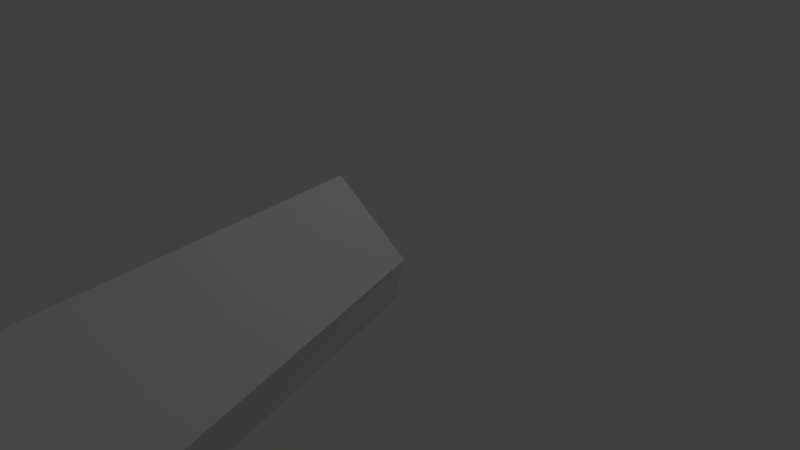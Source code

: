 # Source: banana.blend  (saved by Blender 2.79.0; exported with 4.5.12 LTS)
import bpy
from mathutils import Matrix  # noqa: F401  (used for matrix-valued properties, if any)

bpy.ops.wm.read_factory_settings(use_empty=True)
scene = bpy.context.scene
scene.name = 'Scene'

# ---- collections
col_collection_1 = bpy.data.collections.new('Collection 1'); scene.collection.children.link(col_collection_1)

# ---- materials (node trees are filled in below, after node groups)
mat_1 = bpy.data.materials.new('1')
mat_1.alpha_threshold = 0.0
mat_1.use_transparent_shadow = False
mat_1.roughness = 0.5
mat_1.line_color = (0.0, 0.0, 0.0, 1.0)
mat_3 = bpy.data.materials.new('3')
mat_3.alpha_threshold = 0.0
mat_3.use_transparent_shadow = False
mat_3.roughness = 0.5

# ---- material node trees

# ---- world
world_world = bpy.data.worlds.new('World'); scene.world = world_world
world_world.color = (0.05088, 0.05088, 0.05088)
world_world.use_sun_shadow = False
world_world.sun_shadow_jitter_overblur = 0.0
world_world.cycles.sampling_method = 'MANUAL'

# ---- cameras
cam_camera = bpy.data.cameras.new('Camera')
cam_camera.clip_end = 100.0
cam_camera.lens = 35.0
cam_camera.sensor_width = 32.0
cam_camera.sensor_height = 18.0
cam_camera.ortho_scale = 7.314
cam_camera.dof.focus_distance = 0.0
cam_camera.dof.aperture_fstop = 128.0

# ---- lights
light_lamp = bpy.data.lights.new('Lamp', 'POINT')
light_lamp.transmission_factor = 0.0
light_lamp.cutoff_distance = 30.0
light_lamp.energy = 100.0
light_lamp.shadow_buffer_clip_start = 1.001
light_lamp.shadow_soft_size = 0.1
light_lamp.shadow_maximum_resolution = 0.006
light_lamp.use_absolute_resolution = True

# ---- meshes
me_cube = bpy.data.meshes.new('Cube')
me_cube.from_pydata([(0.2238, -2.022, -2.535), (-0.4008, -2.084, -2.539), (-0.5121, -2.49, -2.551), (-0.4649, -2.309, -1.178), (0.4819, -2.272, -1.25), (-0.4198, -1.642, -1.064), (0.3585, -1.625, -1.112), (-0.4592, -2.039, -1.859), (0.3369, -1.983, -1.931), (0.3312, -2.521, -2.551), (-0.1315, -1.845, -3.405), (-0.2499, -1.876, -3.402), (-0.2905, -2.119, -3.41), (0.008016, -2.054, -3.427), (-0.3596, -1.492, -0.3831), (0.4061, -1.502, -0.4038), (-0.3745, -1.164, -0.5755), (0.3161, -1.125, -0.6216), (-0.211, -0.6832, -0.01918), (0.2246, -0.7154, 0.02555), (-0.1894, -0.6038, -0.2086), (0.2496, -0.6072, -0.2093), (-0.1142, -0.4569, -0.1136), (0.1258, -0.4717, -0.07749), (-0.06859, 0.0148, -0.008983), (0.05338, 0.01121, 0.008371), (-0.1389, -2.144, -3.546), (-0.108, -1.909, -2.435), (-0.1001, -2.687, -2.548), (-0.02845, -2.567, -1.628), (0.02995, -2.146, -0.6213), (-0.05956, -1.703, -1.556), (0.01591, -1.559, -0.107), (0.003552, -1.102, -0.8338), (-0.00577, -1.127, 0.08858), (0.02721, -0.7465, -0.5675), (-0.02329, -0.5423, 0.06571), (0.02798, -0.4048, -0.2185), (-0.02419, -0.02275, 0.1089), (0.005043, 0.04026, -0.08355)], [], [(5, 14, 16), (31, 16, 33), (4, 32, 30), (17, 19, 15), (2, 26, 28), (1, 12, 2), (31, 0, 27), (8, 9, 0), (7, 2, 3), (0, 13, 10), (6, 4, 8), (3, 28, 29), (3, 29, 30), (6, 15, 4), (20, 37, 35), (32, 19, 34), (33, 20, 35), (16, 18, 20), (21, 23, 19), (19, 36, 34), (24, 38, 39), (23, 38, 36), (37, 24, 39), (37, 25, 23), (22, 38, 24), (18, 36, 22), (33, 21, 17), (14, 34, 18), (21, 37, 23), (8, 31, 6), (4, 28, 9), (31, 1, 7), (10, 11, 27), (1, 27, 11), (9, 26, 13), (3, 32, 14), (31, 17, 6), (5, 3, 14), (26, 11, 10), (12, 11, 26), (31, 5, 16), (4, 15, 32), (17, 21, 19), (2, 12, 26), (1, 11, 12), (0, 10, 27), (31, 8, 0), (8, 4, 9), (7, 1, 2), (0, 9, 13), (5, 7, 3), (3, 2, 28), (6, 17, 15), (7, 5, 31), (20, 22, 37), (32, 15, 19), (33, 16, 20), (16, 14, 18), (20, 18, 22), (19, 23, 36), (23, 25, 38), (37, 22, 24), (37, 39, 25), (22, 36, 38), (25, 39, 38), (18, 34, 36), (33, 35, 21), (14, 32, 34), (21, 35, 37), (4, 30, 29), (4, 29, 28), (31, 27, 1), (9, 28, 26), (3, 30, 32), (31, 33, 17), (10, 13, 26)])
me_cube.polygons.foreach_set('material_index', [0, 0, 0, 0, 0, 0, 0, 0, 0, 0, 0, 0, 0, 0, 0, 0, 0, 0, 0, 0, 1, 0, 0, 0, 0, 0, 0, 0, 0, 0, 0, 0, 0, 0, 0, 0, 0, 0, 1, 0, 0, 0, 0, 0, 0, 0, 0, 0, 0, 0, 0, 0, 0, 0, 0, 0, 0, 0, 0, 0, 0, 0, 0, 0, 1, 0, 0, 0, 0, 0, 0, 0, 0, 0, 0, 0])
_k = set([(0, 8), (0, 9), (0, 10), (0, 13), (0, 27), (0, 31), (1, 2), (1, 7), (1, 11), (1, 12), (1, 27), (1, 31), (2, 3), (2, 7), (2, 12), (2, 26), (2, 28), (3, 5), (3, 7), (3, 14), (3, 28), (3, 29), (3, 30), (3, 32), (4, 6), (4, 8), (4, 9), (4, 15), (4, 28), (4, 29), (4, 30), (4, 32), (5, 7), (5, 14), (5, 16), (5, 31), (6, 8), (6, 15), (6, 17), (6, 31), (7, 31), (8, 9), (8, 31), (9, 13), (9, 26), (9, 28), (10, 11), (10, 13), (10, 26), (10, 27), (11, 12), (11, 26), (11, 27), (12, 26), (13, 26), (14, 16), (14, 18), (14, 32), (14, 34), (15, 17), (15, 19), (15, 32), (16, 18), (16, 20), (16, 31), (16, 33), (17, 19), (17, 21), (17, 31), (17, 33), (18, 20), (18, 22), (18, 34), (18, 36), (19, 21), (19, 23), (19, 32), (19, 34), (19, 36), (20, 22), (20, 33), (20, 35), (20, 37), (21, 23), (21, 33), (21, 35), (21, 37), (22, 24), (22, 36), (22, 37), (22, 38), (23, 25), (23, 36), (23, 37), (23, 38), (24, 37), (24, 38), (24, 39), (25, 37), (25, 38), (25, 39), (26, 28), (27, 31), (28, 29), (29, 30), (30, 32), (31, 33), (32, 34), (33, 35), (34, 36), (35, 37), (36, 38), (37, 39), (38, 39)])
me_cube.attributes.new('sharp_edge', 'BOOLEAN', 'EDGE').data.foreach_set('value', [ (min(e.vertices), max(e.vertices)) in _k for e in me_cube.edges])
_uv = me_cube.uv_layers.new(name='UVMap')
_uv.uv.foreach_set('vector', [0.602, 0.899, 0.799, 0.802, 0.799, 0.899, 0.999, 0.202, 0.902, 0.399, 0.999, 0.399, 0.399, 0.002002, 0.202, 0.199, 0.399, 0.199, 0.899, 0.399, 0.899, 0.202, 0.802, 0.399, 0.399, 0.399, 0.399, 0.202, 0.202, 0.399, 0.199, 0.999, 0.199, 0.802, 0.002002, 0.999, 0.402, 0.999, 0.599, 0.902, 0.599, 0.999, 0.399, 0.602, 0.202, 0.799, 0.399, 0.799, 0.199, 0.399, 0.199, 0.202, 0.002002, 0.399, 0.999, 0.402, 0.999, 0.599, 0.902, 0.599, 0.202, 0.599, 0.399, 0.599, 0.399, 0.402, 0.402, 0.199, 0.599, 0.002002, 0.599, 0.199, 0.599, 0.399, 0.402, 0.399, 0.599, 0.202, 0.599, 0.799, 0.599, 0.602, 0.402, 0.799, 0.899, 0.799, 0.802, 0.799, 0.899, 0.602, 0.002002, 0.799, 0.199, 0.602, 0.199, 0.799, 0.599, 0.402, 0.402, 0.599, 0.599, 0.599, 0.402, 0.899, 0.599, 0.802, 0.599, 0.899, 0.899, 0.899, 0.802, 0.899, 0.899, 0.802, 0.399, 0.999, 0.399, 0.902, 0.202, 0.999, 0.999, 0.899, 0.999, 0.852, 0.952, 0.899, 0.899, 0.599, 0.899, 0.402, 0.802, 0.599, 0.802, 0.949, 0.999, 0.902, 0.999, 0.949, 0.999, 0.799, 0.999, 0.602, 0.952, 0.799, 0.602, 0.999, 0.799, 0.952, 0.799, 0.999, 0.202, 0.899, 0.399, 0.899, 0.399, 0.802, 0.201, 0.898, 0.398, 0.801, 0.201, 0.801, 0.201, 0.798, 0.201, 0.601, 0.398, 0.601, 0.949, 0.802, 0.902, 0.899, 0.949, 0.899, 0.602, 0.399, 0.799, 0.399, 0.799, 0.202, 0.799, 0.002002, 0.602, 0.199, 0.799, 0.199, 0.802, 0.199, 0.999, 0.002002, 0.999, 0.199, 0.799, 0.949, 0.799, 0.902, 0.602, 0.949, 0.199, 0.599, 0.002002, 0.599, 0.199, 0.402, 0.949, 0.602, 0.902, 0.799, 0.949, 0.799, 0.799, 0.602, 0.602, 0.799, 0.799, 0.799, 0.602, 0.599, 0.799, 0.402, 0.799, 0.599, 0.401, 0.601, 0.598, 0.601, 0.401, 0.798, 0.901, 0.898, 0.901, 0.801, 0.948, 0.801, 0.899, 0.999, 0.802, 0.999, 0.899, 0.952, 0.798, 0.401, 0.601, 0.401, 0.601, 0.598, 0.601, 0.798, 0.601, 0.601, 0.798, 0.601, 0.598, 0.801, 0.401, 0.801, 0.401, 0.898, 0.901, 0.798, 0.901, 0.601, 0.948, 0.601, 0.798, 0.901, 0.601, 0.948, 0.601, 0.901, 0.901, 0.401, 0.901, 0.598, 0.998, 0.401, 0.998, 0.001001, 0.801, 0.001001, 0.801, 0.198, 0.001001, 0.201, 0.198, 0.201, 0.001001, 0.398, 0.199, 0.002002, 0.199, 0.199, 0.002002, 0.199, 0.001001, 0.401, 0.198, 0.401, 0.001001, 0.598, 0.398, 0.401, 0.201, 0.598, 0.201, 0.401, 0.601, 0.198, 0.601, 0.001001, 0.798, 0.001001, 0.798, 0.801, 0.601, 0.801, 0.601, 0.898, 0.798, 0.201, 0.601, 0.398, 0.601, 0.201, 0.999, 0.802, 0.999, 0.849, 0.952, 0.849, 0.001001, 0.801, 0.198, 0.801, 0.001001, 0.998, 0.198, 0.001001, 0.001001, 0.001001, 0.001001, 0.198, 0.801, 0.201, 0.898, 0.201, 0.801, 0.398, 0.951, 0.801, 0.951, 0.848, 0.998, 0.801, 0.801, 0.898, 0.801, 0.801, 0.898, 0.801, 0.798, 0.951, 0.601, 0.951, 0.601, 0.998, 0.951, 0.601, 0.998, 0.601, 0.951, 0.798, 0.998, 0.901, 0.801, 0.901, 0.801, 0.948, 0.801, 0.401, 0.898, 0.401, 0.801, 0.598, 0.951, 0.851, 0.998, 0.851, 0.951, 0.898, 0.201, 0.901, 0.398, 0.901, 0.201, 0.998, 0.001001, 0.798, 0.001001, 0.601, 0.198, 0.601, 0.598, 0.401, 0.401, 0.401, 0.401, 0.598, 0.801, 0.601, 0.801, 0.798, 0.898, 0.601, 0.401, 0.201, 0.401, 0.398, 0.598, 0.201, 0.598, 0.001001, 0.401, 0.001001, 0.401, 0.198, 0.598, 0.901, 0.401, 0.901, 0.401, 0.998, 0.398, 0.201, 0.201, 0.201, 0.201, 0.398, 0.398, 0.001001, 0.201, 0.001001, 0.201, 0.198, 0.901, 0.398, 0.901, 0.201, 0.998, 0.201, 0.898, 0.951, 0.801, 0.951, 0.801, 0.998])
me_cube.materials.append(mat_1)
me_cube.materials.append(mat_3)
me_cube.use_remesh_preserve_volume = False
me_cube.use_remesh_preserve_attributes = False
me_cube.use_mirror_vertex_groups = False
me_cube.update()

# ---- objects
ob_cube = bpy.data.objects.new('Cube', me_cube)
ob_lamp = bpy.data.objects.new('Lamp', light_lamp)
ob_camera = bpy.data.objects.new('Camera', cam_camera)

# ---- transforms, parenting, visibility, modifiers, constraints
ob_cube.location = (0.0, 0.0, 0.0)
ob_cube.scale = (10.0, 10.0, 10.0)
ob_cube.lock_rotations_4d = False
ob_cube.empty_display_type = 'ARROWS'
ob_cube.lineart.crease_threshold = 0.0
ob_lamp.location = (4.076, 1.005, 5.904)
ob_lamp.rotation_euler = (0.6503, 0.05522, 1.866)
ob_lamp.lock_rotations_4d = False
ob_lamp.empty_display_type = 'ARROWS'
ob_lamp.color = (0.0, 0.0, 0.0, 0.0)
ob_lamp.lineart.crease_threshold = 0.0
ob_camera.location = (7.481, -6.508, 5.344)
ob_camera.rotation_euler = (1.109, 0.0, 0.8149)
ob_camera.lock_rotations_4d = False
ob_camera.empty_display_type = 'ARROWS'
ob_camera.color = (0.0, 0.0, 0.0, 0.0)
ob_camera.display_type = 'WIRE'
ob_camera.lineart.crease_threshold = 0.0

# ---- collection membership
col_collection_1.objects.link(ob_cube)
col_collection_1.objects.link(ob_lamp)
col_collection_1.objects.link(ob_camera)

# ---- scene / render settings (as saved in the file)
scene.camera = ob_camera
scene.frame_start = 1; scene.frame_end = 250; scene.frame_set(1)
scene.render.engine = 'BLENDER_EEVEE_NEXT'
scene.render.resolution_percentage = 50
scene.render.dither_intensity = 0.0
scene.cycles.use_denoising = False
scene.cycles.samples = 128
scene.cycles.sampling_pattern = 'TABULATED_SOBOL'
scene.cycles.use_adaptive_sampling = False
scene.cycles.use_light_tree = False
scene.cycles.blur_glossy = 0.0
scene.cycles.sample_clamp_indirect = 0.0
scene.view_settings.view_transform = 'Standard'
scene.unit_settings.scale_length = 0.01
bpy.context.view_layer.update()
